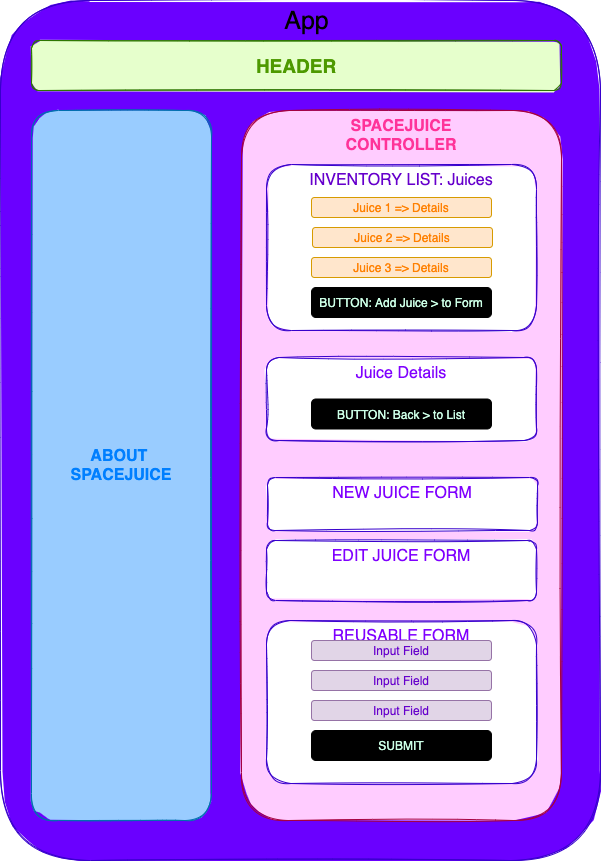

The diagram above was exported from draw.io. Its source (the exported page's mxGraphModel, read from the mxfile embedded in the PNG):
<mxGraphModel dx="599" dy="1286" grid="1" gridSize="10" guides="1" tooltips="1" connect="1" arrows="1" fold="1" page="1" pageScale="1" pageWidth="850" pageHeight="1100" math="0" shadow="0">
  <root>
    <mxCell id="0" />
    <mxCell id="1" parent="0" />
    <mxCell id="2" value="" style="rounded=1;whiteSpace=wrap;html=1;fillColor=#6a00ff;strokeColor=#3700CC;shadow=0;sketch=1;glass=0;fontStyle=1;labelBackgroundColor=none;fontColor=#ffffff;fillStyle=solid;" parent="1" vertex="1">
      <mxGeometry x="89" y="30" width="600" height="860" as="geometry" />
    </mxCell>
    <mxCell id="OT1H48VvFOvR_x2BKqIV-1" value="&lt;font color=&quot;#4d9900&quot;&gt;&lt;font style=&quot;font-size: 19px&quot;&gt;HEAD&lt;/font&gt;&lt;font style=&quot;font-size: 19px&quot;&gt;&lt;font style=&quot;font-size: 19px&quot;&gt;E&lt;/font&gt;R&lt;/font&gt;&lt;/font&gt;" style="rounded=1;whiteSpace=wrap;html=1;fillColor=#E6FFCC;strokeColor=#2D7600;shadow=0;sketch=1;glass=0;fontStyle=1;labelBackgroundColor=none;fontColor=#ffffff;fillStyle=solid;" parent="1" vertex="1">
      <mxGeometry x="120" y="70" width="530" height="50" as="geometry" />
    </mxCell>
    <mxCell id="OT1H48VvFOvR_x2BKqIV-2" value="&lt;font color=&quot;#ff3399&quot;&gt;&lt;span style=&quot;font-size: 16px&quot;&gt;&lt;b&gt;SPACEJUICE&lt;br&gt;CONTROL&lt;/b&gt;&lt;/span&gt;&lt;b style=&quot;font-size: 16px&quot;&gt;LER&lt;/b&gt;&lt;/font&gt;&lt;span style=&quot;font-size: 16px&quot;&gt;&lt;b&gt;&lt;font color=&quot;#ff3399&quot;&gt;&lt;br&gt;&lt;/font&gt;&lt;br&gt;&lt;/b&gt;&lt;/span&gt;" style="whiteSpace=wrap;html=1;rounded=1;shadow=0;glass=0;labelBackgroundColor=none;sketch=1;fontFamily=Helvetica;fontSize=12;fontColor=#ffffff;strokeColor=#A50040;fillColor=#FFCCFF;fillStyle=solid;horizontal=1;verticalAlign=top;" parent="1" vertex="1">
      <mxGeometry x="330" y="140" width="320" height="710" as="geometry" />
    </mxCell>
    <mxCell id="OT1H48VvFOvR_x2BKqIV-3" value="&lt;b&gt;&lt;font style=&quot;font-size: 16px&quot; color=&quot;#007fff&quot;&gt;ABOUT &lt;br&gt;SPACEJUICE&lt;/font&gt;&lt;/b&gt;" style="whiteSpace=wrap;html=1;rounded=1;shadow=0;glass=0;labelBackgroundColor=none;sketch=1;fontFamily=Helvetica;fontSize=12;fontColor=#ffffff;strokeColor=#006EAF;fillColor=#99CCFF;fillStyle=solid;" parent="1" vertex="1">
      <mxGeometry x="120" y="140" width="180" height="710" as="geometry" />
    </mxCell>
    <mxCell id="OT1H48VvFOvR_x2BKqIV-4" value="&lt;font color=&quot;#6600cc&quot;&gt;INVENTORY LIST: Juices&lt;/font&gt;" style="whiteSpace=wrap;html=1;rounded=1;shadow=0;glass=0;labelBackgroundColor=none;sketch=1;fillStyle=solid;fontFamily=Helvetica;fontSize=16;fontColor=#ffffff;strokeColor=#3700CC;fillColor=#FFFFFF;verticalAlign=top;" parent="1" vertex="1">
      <mxGeometry x="355" y="194" width="270" height="166" as="geometry" />
    </mxCell>
    <mxCell id="OT1H48VvFOvR_x2BKqIV-5" value="&lt;font color=&quot;#7f00ff&quot;&gt;Juice Details&lt;/font&gt;" style="whiteSpace=wrap;html=1;rounded=1;shadow=0;glass=0;labelBackgroundColor=none;sketch=1;fillStyle=solid;fontFamily=Helvetica;fontSize=16;fontColor=#ffffff;strokeColor=#3700CC;fillColor=#FFFFFF;verticalAlign=top;" parent="1" vertex="1">
      <mxGeometry x="355" y="387" width="270" height="83" as="geometry" />
    </mxCell>
    <mxCell id="OT1H48VvFOvR_x2BKqIV-7" value="&lt;font color=&quot;#ccffe6&quot;&gt;BUTTON: Add Juice &amp;gt; to Form&lt;/font&gt;" style="whiteSpace=wrap;html=1;fillColor=#000000;rounded=1;" parent="1" vertex="1">
      <mxGeometry x="400" y="317" width="180" height="30" as="geometry" />
    </mxCell>
    <mxCell id="OT1H48VvFOvR_x2BKqIV-9" value="&lt;font color=&quot;#ccffe6&quot;&gt;BUTTON: Back &amp;gt; to List&lt;/font&gt;" style="whiteSpace=wrap;html=1;fillColor=#000000;rounded=1;" parent="1" vertex="1">
      <mxGeometry x="400" y="428.5" width="180" height="30" as="geometry" />
    </mxCell>
    <mxCell id="OT1H48VvFOvR_x2BKqIV-13" value="&lt;font color=&quot;#ff8000&quot;&gt;Juice 1 =&amp;gt; Details&lt;/font&gt;" style="whiteSpace=wrap;html=1;fillColor=#ffe6cc;rounded=1;strokeColor=#d79b00;strokeWidth=0;" parent="1" vertex="1">
      <mxGeometry x="400" y="227" width="180" height="20" as="geometry" />
    </mxCell>
    <mxCell id="OT1H48VvFOvR_x2BKqIV-14" value="&lt;font color=&quot;#ff8000&quot;&gt;Juice 2&amp;nbsp;&lt;/font&gt;&lt;span style=&quot;color: rgb(255 , 128 , 0)&quot;&gt;=&amp;gt; Details&lt;/span&gt;" style="whiteSpace=wrap;html=1;fillColor=#ffe6cc;rounded=1;strokeColor=#d79b00;strokeWidth=0;" parent="1" vertex="1">
      <mxGeometry x="401" y="257" width="180" height="20" as="geometry" />
    </mxCell>
    <mxCell id="OT1H48VvFOvR_x2BKqIV-15" value="&lt;font color=&quot;#ff8000&quot;&gt;Juice 3&amp;nbsp;&lt;/font&gt;&lt;span style=&quot;color: rgb(255 , 128 , 0)&quot;&gt;=&amp;gt; Details&lt;/span&gt;" style="whiteSpace=wrap;html=1;fillColor=#ffe6cc;rounded=1;strokeColor=#d79b00;strokeWidth=0;" parent="1" vertex="1">
      <mxGeometry x="400" y="287" width="180" height="20" as="geometry" />
    </mxCell>
    <mxCell id="OT1H48VvFOvR_x2BKqIV-16" value="&lt;font color=&quot;#7f00ff&quot;&gt;NEW JUICE FORM&lt;/font&gt;" style="whiteSpace=wrap;html=1;rounded=1;shadow=0;glass=0;labelBackgroundColor=none;sketch=1;fillStyle=solid;fontFamily=Helvetica;fontSize=16;fontColor=#ffffff;strokeColor=#3700CC;fillColor=#FFFFFF;verticalAlign=top;" parent="1" vertex="1">
      <mxGeometry x="356" y="507" width="270" height="53" as="geometry" />
    </mxCell>
    <mxCell id="4" value="&lt;font style=&quot;font-size: 25px&quot;&gt;App&lt;/font&gt;" style="text;html=1;resizable=0;autosize=1;align=center;verticalAlign=middle;points=[];fillColor=none;strokeColor=none;rounded=0;" parent="1" vertex="1">
      <mxGeometry x="365" y="40" width="60" height="20" as="geometry" />
    </mxCell>
    <mxCell id="5" value="&lt;font color=&quot;#7f00ff&quot;&gt;EDIT JUICE FORM&lt;/font&gt;" style="whiteSpace=wrap;html=1;rounded=1;shadow=0;glass=0;labelBackgroundColor=none;sketch=1;fillStyle=solid;fontFamily=Helvetica;fontSize=16;fontColor=#ffffff;strokeColor=#3700CC;fillColor=#FFFFFF;verticalAlign=top;" parent="1" vertex="1">
      <mxGeometry x="355" y="570" width="270" height="60" as="geometry" />
    </mxCell>
    <mxCell id="10" value="&lt;font color=&quot;#7f00ff&quot;&gt;REUSABLE FORM&lt;/font&gt;" style="whiteSpace=wrap;html=1;rounded=1;shadow=0;glass=0;labelBackgroundColor=none;sketch=1;fillStyle=solid;fontFamily=Helvetica;fontSize=16;fontColor=#ffffff;strokeColor=#3700CC;fillColor=#FFFFFF;verticalAlign=top;" parent="1" vertex="1">
      <mxGeometry x="355" y="650" width="270" height="163" as="geometry" />
    </mxCell>
    <mxCell id="11" value="&lt;font color=&quot;#ccffe6&quot;&gt;SUBMIT&lt;/font&gt;" style="whiteSpace=wrap;html=1;fillColor=#000000;rounded=1;" parent="1" vertex="1">
      <mxGeometry x="400" y="760" width="180" height="30" as="geometry" />
    </mxCell>
    <mxCell id="12" value="&lt;font&gt;Input Field&lt;/font&gt;" style="whiteSpace=wrap;html=1;fillColor=#e1d5e7;rounded=1;strokeColor=#9673a6;fontColor=#6600CC;strokeWidth=0;" parent="1" vertex="1">
      <mxGeometry x="400" y="670" width="180" height="20" as="geometry" />
    </mxCell>
    <mxCell id="13" value="&lt;font&gt;Input Field&lt;/font&gt;" style="whiteSpace=wrap;html=1;fillColor=#e1d5e7;rounded=1;strokeColor=#9673a6;fontColor=#6600CC;strokeWidth=0;" parent="1" vertex="1">
      <mxGeometry x="400" y="700" width="180" height="20" as="geometry" />
    </mxCell>
    <mxCell id="14" value="&lt;font&gt;Input Field&lt;/font&gt;" style="whiteSpace=wrap;html=1;fillColor=#e1d5e7;rounded=1;strokeColor=#9673a6;fontColor=#6600CC;strokeWidth=0;" parent="1" vertex="1">
      <mxGeometry x="400" y="730" width="180" height="20" as="geometry" />
    </mxCell>
  </root>
</mxGraphModel>